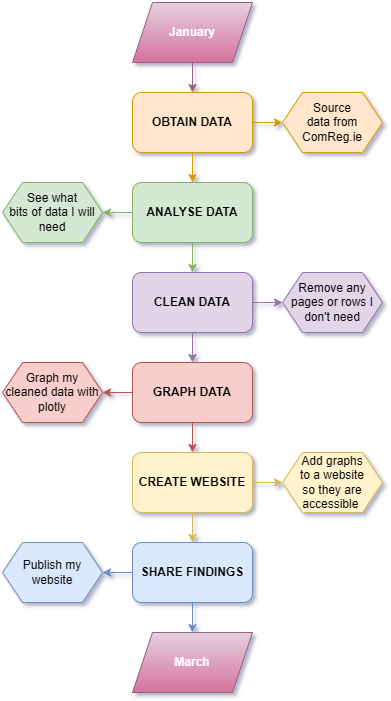

The diagram above was exported from draw.io. Its source (the exported page's mxGraphModel, read from the mxfile embedded in the PNG):
<mxGraphModel dx="3413" dy="1433" grid="1" gridSize="10" guides="1" tooltips="1" connect="1" arrows="1" fold="1" page="1" pageScale="1" pageWidth="827" pageHeight="1169" background="none" math="0" shadow="1">
  <root>
    <mxCell id="0" />
    <mxCell id="1" parent="0" />
    <mxCell id="H0iZ_pKK8hVXukqt6nBb-4" style="edgeStyle=orthogonalEdgeStyle;rounded=0;orthogonalLoop=1;jettySize=auto;html=1;exitX=0.5;exitY=1;exitDx=0;exitDy=0;entryX=0.5;entryY=0;entryDx=0;entryDy=0;fillColor=#e6d0de;gradientColor=#d5739d;strokeColor=#996185;" parent="1" source="H0iZ_pKK8hVXukqt6nBb-1" target="H0iZ_pKK8hVXukqt6nBb-3" edge="1">
      <mxGeometry relative="1" as="geometry" />
    </mxCell>
    <mxCell id="H0iZ_pKK8hVXukqt6nBb-1" value="&lt;font color=&quot;#ffffff&quot;&gt;&lt;b&gt;January&lt;/b&gt;&lt;/font&gt;" style="shape=parallelogram;perimeter=parallelogramPerimeter;whiteSpace=wrap;html=1;fixedSize=1;fillColor=#e6d0de;strokeColor=#996185;gradientColor=#d5739d;" parent="1" vertex="1">
      <mxGeometry x="-400" y="160" width="120" height="60" as="geometry" />
    </mxCell>
    <mxCell id="H0iZ_pKK8hVXukqt6nBb-2" value="&lt;font style=&quot;color: rgb(255, 255, 255);&quot;&gt;&lt;b&gt;March&lt;/b&gt;&lt;/font&gt;" style="shape=parallelogram;perimeter=parallelogramPerimeter;whiteSpace=wrap;html=1;fixedSize=1;fillColor=#e6d0de;strokeColor=#996185;gradientColor=#d5739d;" parent="1" vertex="1">
      <mxGeometry x="-400" y="790" width="120" height="60" as="geometry" />
    </mxCell>
    <mxCell id="H0iZ_pKK8hVXukqt6nBb-10" style="edgeStyle=orthogonalEdgeStyle;rounded=0;orthogonalLoop=1;jettySize=auto;html=1;exitX=0.5;exitY=1;exitDx=0;exitDy=0;entryX=0.5;entryY=0;entryDx=0;entryDy=0;fillColor=#ffe6cc;strokeColor=#d79b00;" parent="1" source="H0iZ_pKK8hVXukqt6nBb-3" target="H0iZ_pKK8hVXukqt6nBb-6" edge="1">
      <mxGeometry relative="1" as="geometry" />
    </mxCell>
    <mxCell id="H0iZ_pKK8hVXukqt6nBb-21" style="edgeStyle=orthogonalEdgeStyle;rounded=0;orthogonalLoop=1;jettySize=auto;html=1;exitX=1;exitY=0.5;exitDx=0;exitDy=0;entryX=0;entryY=0.5;entryDx=0;entryDy=0;fillColor=#ffe6cc;strokeColor=#d79b00;" parent="1" source="H0iZ_pKK8hVXukqt6nBb-3" target="H0iZ_pKK8hVXukqt6nBb-18" edge="1">
      <mxGeometry relative="1" as="geometry" />
    </mxCell>
    <mxCell id="H0iZ_pKK8hVXukqt6nBb-3" value="&lt;b&gt;OBTAIN DATA&lt;/b&gt;" style="rounded=1;whiteSpace=wrap;html=1;fillColor=#ffe6cc;strokeColor=#d79b00;" parent="1" vertex="1">
      <mxGeometry x="-400" y="250" width="120" height="60" as="geometry" />
    </mxCell>
    <mxCell id="H0iZ_pKK8hVXukqt6nBb-11" style="edgeStyle=orthogonalEdgeStyle;rounded=0;orthogonalLoop=1;jettySize=auto;html=1;exitX=0.5;exitY=1;exitDx=0;exitDy=0;entryX=0.5;entryY=0;entryDx=0;entryDy=0;fillColor=#d5e8d4;strokeColor=#82b366;" parent="1" source="H0iZ_pKK8hVXukqt6nBb-6" target="H0iZ_pKK8hVXukqt6nBb-7" edge="1">
      <mxGeometry relative="1" as="geometry" />
    </mxCell>
    <mxCell id="H0iZ_pKK8hVXukqt6nBb-20" style="edgeStyle=orthogonalEdgeStyle;rounded=0;orthogonalLoop=1;jettySize=auto;html=1;exitX=0;exitY=0.5;exitDx=0;exitDy=0;entryX=1;entryY=0.5;entryDx=0;entryDy=0;fillColor=#d5e8d4;strokeColor=#82b366;" parent="1" source="H0iZ_pKK8hVXukqt6nBb-6" target="H0iZ_pKK8hVXukqt6nBb-19" edge="1">
      <mxGeometry relative="1" as="geometry" />
    </mxCell>
    <mxCell id="H0iZ_pKK8hVXukqt6nBb-6" value="&lt;b&gt;ANALYSE DATA&lt;/b&gt;" style="rounded=1;whiteSpace=wrap;html=1;fillColor=#d5e8d4;strokeColor=#82b366;" parent="1" vertex="1">
      <mxGeometry x="-400" y="340" width="120" height="60" as="geometry" />
    </mxCell>
    <mxCell id="H0iZ_pKK8hVXukqt6nBb-12" style="edgeStyle=orthogonalEdgeStyle;rounded=0;orthogonalLoop=1;jettySize=auto;html=1;exitX=0.5;exitY=1;exitDx=0;exitDy=0;entryX=0.5;entryY=0;entryDx=0;entryDy=0;fillColor=#e1d5e7;strokeColor=#9673a6;" parent="1" source="H0iZ_pKK8hVXukqt6nBb-7" target="H0iZ_pKK8hVXukqt6nBb-8" edge="1">
      <mxGeometry relative="1" as="geometry" />
    </mxCell>
    <mxCell id="H0iZ_pKK8hVXukqt6nBb-23" style="edgeStyle=orthogonalEdgeStyle;rounded=0;orthogonalLoop=1;jettySize=auto;html=1;exitX=1;exitY=0.5;exitDx=0;exitDy=0;entryX=0;entryY=0.5;entryDx=0;entryDy=0;fillColor=#e1d5e7;strokeColor=#9673a6;" parent="1" source="H0iZ_pKK8hVXukqt6nBb-7" target="H0iZ_pKK8hVXukqt6nBb-22" edge="1">
      <mxGeometry relative="1" as="geometry" />
    </mxCell>
    <mxCell id="H0iZ_pKK8hVXukqt6nBb-7" value="&lt;b&gt;CLEAN DATA&lt;/b&gt;" style="rounded=1;whiteSpace=wrap;html=1;fillColor=#e1d5e7;strokeColor=#9673a6;" parent="1" vertex="1">
      <mxGeometry x="-400" y="430" width="120" height="60" as="geometry" />
    </mxCell>
    <mxCell id="H0iZ_pKK8hVXukqt6nBb-13" style="edgeStyle=orthogonalEdgeStyle;rounded=0;orthogonalLoop=1;jettySize=auto;html=1;exitX=0.5;exitY=1;exitDx=0;exitDy=0;entryX=0.5;entryY=0;entryDx=0;entryDy=0;fillColor=#f8cecc;strokeColor=#b85450;" parent="1" source="H0iZ_pKK8hVXukqt6nBb-8" target="H0iZ_pKK8hVXukqt6nBb-9" edge="1">
      <mxGeometry relative="1" as="geometry" />
    </mxCell>
    <mxCell id="H0iZ_pKK8hVXukqt6nBb-25" style="edgeStyle=orthogonalEdgeStyle;rounded=0;orthogonalLoop=1;jettySize=auto;html=1;exitX=0;exitY=0.5;exitDx=0;exitDy=0;entryX=1;entryY=0.5;entryDx=0;entryDy=0;fillColor=#f8cecc;strokeColor=#b85450;" parent="1" source="H0iZ_pKK8hVXukqt6nBb-8" target="H0iZ_pKK8hVXukqt6nBb-24" edge="1">
      <mxGeometry relative="1" as="geometry" />
    </mxCell>
    <mxCell id="H0iZ_pKK8hVXukqt6nBb-8" value="&lt;b&gt;GRAPH DATA&lt;/b&gt;" style="rounded=1;whiteSpace=wrap;html=1;fillColor=#f8cecc;strokeColor=#b85450;" parent="1" vertex="1">
      <mxGeometry x="-400" y="520" width="120" height="60" as="geometry" />
    </mxCell>
    <mxCell id="H0iZ_pKK8hVXukqt6nBb-15" style="edgeStyle=orthogonalEdgeStyle;rounded=0;orthogonalLoop=1;jettySize=auto;html=1;exitX=0.5;exitY=1;exitDx=0;exitDy=0;entryX=0.5;entryY=0;entryDx=0;entryDy=0;fillColor=#fff2cc;strokeColor=#d6b656;" parent="1" source="H0iZ_pKK8hVXukqt6nBb-9" target="H0iZ_pKK8hVXukqt6nBb-14" edge="1">
      <mxGeometry relative="1" as="geometry" />
    </mxCell>
    <mxCell id="H0iZ_pKK8hVXukqt6nBb-27" style="edgeStyle=orthogonalEdgeStyle;rounded=0;orthogonalLoop=1;jettySize=auto;html=1;exitX=1;exitY=0.5;exitDx=0;exitDy=0;entryX=0;entryY=0.5;entryDx=0;entryDy=0;fillColor=#fff2cc;strokeColor=#d6b656;" parent="1" source="H0iZ_pKK8hVXukqt6nBb-9" target="H0iZ_pKK8hVXukqt6nBb-26" edge="1">
      <mxGeometry relative="1" as="geometry" />
    </mxCell>
    <mxCell id="H0iZ_pKK8hVXukqt6nBb-9" value="&lt;b&gt;CREATE WEBSITE&lt;/b&gt;" style="rounded=1;whiteSpace=wrap;html=1;fillColor=#fff2cc;strokeColor=#d6b656;" parent="1" vertex="1">
      <mxGeometry x="-400" y="610" width="120" height="60" as="geometry" />
    </mxCell>
    <mxCell id="H0iZ_pKK8hVXukqt6nBb-16" style="edgeStyle=orthogonalEdgeStyle;rounded=0;orthogonalLoop=1;jettySize=auto;html=1;exitX=0.5;exitY=1;exitDx=0;exitDy=0;entryX=0.5;entryY=0;entryDx=0;entryDy=0;fillColor=#dae8fc;strokeColor=#6c8ebf;" parent="1" source="H0iZ_pKK8hVXukqt6nBb-14" target="H0iZ_pKK8hVXukqt6nBb-2" edge="1">
      <mxGeometry relative="1" as="geometry" />
    </mxCell>
    <mxCell id="H0iZ_pKK8hVXukqt6nBb-29" style="edgeStyle=orthogonalEdgeStyle;rounded=0;orthogonalLoop=1;jettySize=auto;html=1;exitX=0;exitY=0.5;exitDx=0;exitDy=0;entryX=1;entryY=0.5;entryDx=0;entryDy=0;fillColor=#dae8fc;strokeColor=#6c8ebf;" parent="1" source="H0iZ_pKK8hVXukqt6nBb-14" target="H0iZ_pKK8hVXukqt6nBb-28" edge="1">
      <mxGeometry relative="1" as="geometry" />
    </mxCell>
    <mxCell id="H0iZ_pKK8hVXukqt6nBb-14" value="&lt;b&gt;SHARE FINDINGS&lt;/b&gt;" style="rounded=1;whiteSpace=wrap;html=1;fillColor=#dae8fc;strokeColor=#6c8ebf;" parent="1" vertex="1">
      <mxGeometry x="-400" y="700" width="120" height="60" as="geometry" />
    </mxCell>
    <mxCell id="H0iZ_pKK8hVXukqt6nBb-18" value="Source&lt;div&gt;data&amp;nbsp;&lt;span style=&quot;background-color: transparent; color: light-dark(rgb(0, 0, 0), rgb(255, 255, 255));&quot;&gt;from ComReg.ie&lt;/span&gt;&lt;/div&gt;" style="shape=hexagon;perimeter=hexagonPerimeter2;whiteSpace=wrap;html=1;fixedSize=1;fillColor=#ffe6cc;strokeColor=#d79b00;" parent="1" vertex="1">
      <mxGeometry x="-250" y="250" width="100" height="60" as="geometry" />
    </mxCell>
    <mxCell id="H0iZ_pKK8hVXukqt6nBb-19" value="See what&lt;div&gt;bits of data I will need&lt;/div&gt;" style="shape=hexagon;perimeter=hexagonPerimeter2;whiteSpace=wrap;html=1;fixedSize=1;fillColor=#d5e8d4;strokeColor=#82b366;" parent="1" vertex="1">
      <mxGeometry x="-530" y="340" width="100" height="60" as="geometry" />
    </mxCell>
    <mxCell id="H0iZ_pKK8hVXukqt6nBb-22" value="Remove any pages or rows I don't need" style="shape=hexagon;perimeter=hexagonPerimeter2;whiteSpace=wrap;html=1;fixedSize=1;fillColor=#e1d5e7;strokeColor=#9673a6;" parent="1" vertex="1">
      <mxGeometry x="-250" y="430" width="100" height="60" as="geometry" />
    </mxCell>
    <mxCell id="H0iZ_pKK8hVXukqt6nBb-24" value="Graph my cleaned data with plotly" style="shape=hexagon;perimeter=hexagonPerimeter2;whiteSpace=wrap;html=1;fixedSize=1;fillColor=#f8cecc;strokeColor=#b85450;" parent="1" vertex="1">
      <mxGeometry x="-530" y="520" width="100" height="60" as="geometry" />
    </mxCell>
    <mxCell id="H0iZ_pKK8hVXukqt6nBb-26" value="Add graphs&lt;div&gt;to&amp;nbsp;&lt;span style=&quot;background-color: transparent; color: light-dark(rgb(0, 0, 0), rgb(255, 255, 255));&quot;&gt;a website so&amp;nbsp;&lt;/span&gt;&lt;span style=&quot;background-color: transparent; color: light-dark(rgb(0, 0, 0), rgb(255, 255, 255));&quot;&gt;they are accessible&amp;nbsp;&lt;/span&gt;&lt;/div&gt;" style="shape=hexagon;perimeter=hexagonPerimeter2;whiteSpace=wrap;html=1;fixedSize=1;fillColor=#fff2cc;strokeColor=#d6b656;" parent="1" vertex="1">
      <mxGeometry x="-250" y="610" width="100" height="60" as="geometry" />
    </mxCell>
    <mxCell id="H0iZ_pKK8hVXukqt6nBb-28" value="Publish my website" style="shape=hexagon;perimeter=hexagonPerimeter2;whiteSpace=wrap;html=1;fixedSize=1;fillColor=#dae8fc;strokeColor=#6c8ebf;" parent="1" vertex="1">
      <mxGeometry x="-530" y="700" width="100" height="60" as="geometry" />
    </mxCell>
  </root>
</mxGraphModel>